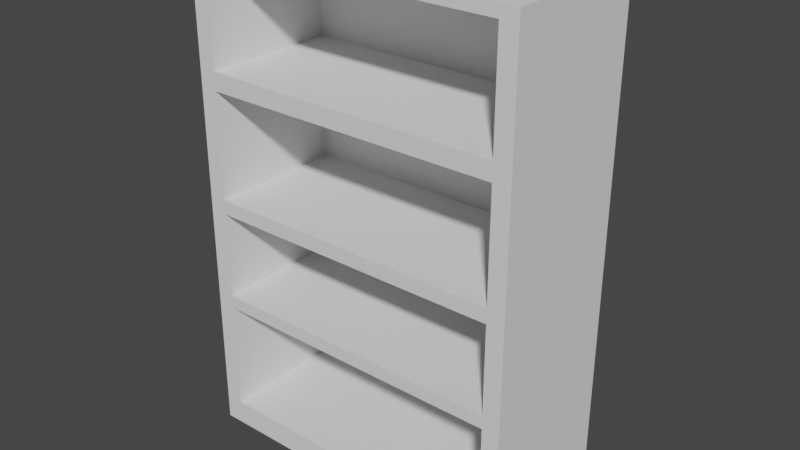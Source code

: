# Source: Bookshelf.blend  (saved by Blender 2.81.16; exported with 4.5.12 LTS)
import bpy
from mathutils import Matrix  # noqa: F401  (used for matrix-valued properties, if any)

bpy.ops.wm.read_factory_settings(use_empty=True)
scene = bpy.context.scene
scene.name = 'Scene'

# ---- collections
col_collection = bpy.data.collections.new('Collection'); scene.collection.children.link(col_collection)

# ---- world
world_world = bpy.data.worlds.new('World'); scene.world = world_world
world_world.use_nodes = True; world_world.node_tree.nodes.clear()
_N = world_world.node_tree.nodes; _L = world_world.node_tree.links
n0 = _N.new('ShaderNodeOutputWorld'); n0.name = 'World Output'; n0.location = (300, 300)
n1 = _N.new('ShaderNodeBackground'); n1.name = 'Background'; n1.location = (10, 300)
n1.inputs[0].default_value = (0.05088, 0.05088, 0.05088, 1.0)
_L.new(n1.outputs[0], n0.inputs[0])
n0.is_active_output = True
world_world.color = (0.05088, 0.05088, 0.05088)
world_world.use_sun_shadow = False
world_world.sun_shadow_jitter_overblur = 0.0

# ---- meshes
me_plane = bpy.data.meshes.new('Plane')
me_plane.from_pydata([(2.23, 1.0, 0.2472), (2.0, -1.0, 0.2472), (2.23, -1.0, 0.2472), (2.0, 1.0, 0.2472), (0.0, -1.0, 0.2472), (0.0, 1.0, 0.2472), (2.23, 1.0, -0.08424), (2.0, -1.0, -0.08424), (2.23, -1.0, -0.08424), (2.0, 1.0, -0.08424), (0.0, -1.0, -0.08424), (0.0, 1.0, -0.08424), (2.0, 0.8323, 0.2472), (2.23, 0.8323, 0.2472), (0.0, 0.8323, 0.2472), (2.0, 0.8323, -0.08424), (2.23, 0.8323, -0.08424), (0.0, 0.8323, -0.08424), (2.23, 1.0, 6.363), (2.0, -1.0, 6.363), (2.23, -1.0, 6.363), (2.0, 1.0, 6.363), (0.0, 1.0, 6.363), (2.0, 0.8323, 6.363), (2.23, 0.8323, 6.363), (0.0, 0.8323, 6.363), (2.23, 1.0, 6.512), (2.0, -1.0, 6.512), (2.23, -1.0, 6.512), (2.0, 1.0, 6.512), (0.0, 1.0, 6.512), (2.0, 0.8323, 6.512), (2.23, 0.8323, 6.512), (0.0, 0.8323, 6.512), (0.0, -1.0, 6.363), (0.0, -1.0, 6.512), (0.0, 1.0, 1.748), (2.0, -1.0, 1.748), (2.0, 1.0, 1.748), (2.23, 0.8323, 1.748), (2.23, 1.0, 1.748), (2.23, -1.0, 1.748), (0.0, 0.8323, 1.748), (2.0, 0.8323, 1.748), (2.0, -1.0, 1.928), (2.0, 1.0, 1.928), (2.23, 0.8323, 1.928), (2.23, -1.0, 1.928), (0.0, 0.8323, 1.928), (0.0, 1.0, 1.928), (2.23, 1.0, 1.928), (2.0, 0.8323, 1.928), (2.0, -1.0, 3.101), (2.0, 1.0, 3.101), (2.23, 0.8323, 3.101), (2.23, -1.0, 3.101), (0.0, 0.8323, 3.101), (0.0, 1.0, 3.101), (2.23, 1.0, 3.101), (2.0, 0.8323, 3.101), (2.0, -1.0, 3.297), (2.0, 1.0, 3.297), (2.23, 0.8323, 3.297), (2.23, -1.0, 3.297), (0.0, 0.8323, 3.297), (0.0, 1.0, 3.297), (2.23, 1.0, 3.297), (2.0, 0.8323, 3.297), (2.0, -1.0, 4.724), (2.0, 1.0, 4.724), (2.23, 0.8323, 4.724), (2.23, -1.0, 4.724), (0.0, 0.8323, 4.724), (0.0, 1.0, 4.724), (2.23, 1.0, 4.724), (2.0, 0.8323, 4.724), (2.0, -1.0, 4.963), (2.0, 1.0, 4.963), (2.23, 0.8323, 4.963), (2.23, -1.0, 4.963), (0.0, 0.8323, 4.963), (0.0, 1.0, 4.963), (2.23, 1.0, 4.963), (2.0, 0.8323, 4.963), (0.0, -1.0, 1.748), (0.0, -1.0, 1.928), (0.0, -1.0, 3.101), (0.0, -1.0, 3.297), (0.0, -1.0, 4.724), (0.0, -1.0, 4.963)], [], [(78, 24, 20, 79), (82, 18, 24, 78), (17, 11, 9, 15), (15, 16, 8, 7), (3, 9, 11, 5), (13, 16, 6, 0), (4, 10, 7, 1), (1, 7, 8, 2), (0, 6, 9, 3), (2, 8, 16, 13), (9, 6, 16, 15), (10, 17, 15, 7), (81, 22, 21, 77), (4, 1, 12, 14), (18, 26, 32, 24), (22, 30, 29, 21), (23, 19, 34, 25), (83, 23, 25, 80), (79, 20, 19, 76), (77, 21, 18, 82), (76, 19, 23, 83), (33, 31, 29, 30), (31, 27, 28, 32), (29, 31, 32, 26), (21, 29, 26, 18), (27, 35, 34, 19), (24, 32, 28, 20), (20, 28, 27, 19), (27, 31, 33, 35), (1, 37, 43, 12), (3, 38, 40, 0), (2, 41, 37, 1), (12, 43, 42, 14), (5, 36, 38, 3), (0, 40, 39, 13), (13, 39, 41, 2), (38, 45, 50, 40), (41, 47, 44, 37), (36, 49, 45, 38), (40, 50, 46, 39), (39, 46, 47, 41), (44, 52, 59, 51), (45, 53, 58, 50), (47, 55, 52, 44), (51, 59, 56, 48), (49, 57, 53, 45), (50, 58, 54, 46), (46, 54, 55, 47), (53, 61, 66, 58), (55, 63, 60, 52), (44, 85, 84, 37), (57, 65, 61, 53), (58, 66, 62, 54), (54, 62, 63, 55), (60, 68, 75, 67), (61, 69, 74, 66), (63, 71, 68, 60), (67, 75, 72, 64), (65, 73, 69, 61), (66, 74, 70, 62), (62, 70, 71, 63), (60, 87, 86, 52), (69, 77, 82, 74), (71, 79, 76, 68), (76, 89, 88, 68), (73, 81, 77, 69), (74, 82, 78, 70), (70, 78, 79, 71), (68, 88, 72, 75), (76, 83, 80, 89), (44, 51, 48, 85), (60, 67, 64, 87), (52, 86, 56, 59), (37, 84, 42, 43)])
_uv = me_plane.uv_layers.new(name='UVMap')
_uv.uv.foreach_set('vector', [1.0, 0.9161, 1.0, 0.9161, 1.0, 0.0, 1.0, 0.0, 1.0, 1.0, 1.0, 1.0, 1.0, 0.9161, 1.0, 0.9161, 0.5, 0.9161, 0.5, 1.0, 1.0, 1.0, 1.0, 0.9161, 1.0, 0.9161, 1.0, 0.9161, 1.0, 0.0, 1.0, 0.0, 1.0, 1.0, 1.0, 1.0, 0.5, 1.0, 0.5, 1.0, 1.0, 0.9161, 1.0, 0.9161, 1.0, 1.0, 1.0, 1.0, 0.5, 0.0, 0.5, 0.0, 1.0, 0.0, 1.0, 0.0, 1.0, 0.0, 1.0, 0.0, 1.0, 0.0, 1.0, 0.0, 1.0, 1.0, 1.0, 1.0, 1.0, 1.0, 1.0, 1.0, 1.0, 0.0, 1.0, 0.0, 1.0, 0.9161, 1.0, 0.9161, 1.0, 1.0, 1.0, 1.0, 1.0, 0.9161, 1.0, 0.9161, 0.5, 0.0, 0.5, 0.9161, 1.0, 0.9161, 1.0, 0.0, 0.5, 1.0, 0.5, 1.0, 1.0, 1.0, 1.0, 1.0, 0.5, 0.0, 1.0, 0.0, 1.0, 0.9161, 0.5, 0.9161, 1.0, 1.0, 1.0, 1.0, 1.0, 0.9161, 1.0, 0.9161, 0.5, 1.0, 0.5, 1.0, 1.0, 1.0, 1.0, 1.0, 1.0, 0.9161, 1.0, 0.0, 1.0, 0.0, 0.5, 0.9161, 1.0, 0.9161, 1.0, 0.9161, 0.5, 0.9161, 0.5, 0.9161, 1.0, 0.0, 1.0, 0.0, 1.0, 0.0, 1.0, 0.0, 1.0, 1.0, 1.0, 1.0, 1.0, 1.0, 1.0, 1.0, 1.0, 0.0, 1.0, 0.0, 1.0, 0.9161, 1.0, 0.9161, 0.5, 0.9161, 1.0, 0.9161, 1.0, 1.0, 0.5, 1.0, 1.0, 0.9161, 1.0, 0.0, 1.0, 0.0, 1.0, 0.9161, 1.0, 1.0, 1.0, 0.9161, 1.0, 0.9161, 1.0, 1.0, 1.0, 1.0, 1.0, 1.0, 1.0, 1.0, 1.0, 1.0, 1.0, 0.0, 1.0, 0.0, 1.0, 0.0, 1.0, 0.0, 1.0, 0.9161, 1.0, 0.9161, 1.0, 0.0, 1.0, 0.0, 1.0, 0.0, 1.0, 0.0, 1.0, 0.0, 1.0, 0.0, 1.0, 0.0, 1.0, 0.9161, 0.5, 0.9161, 1.0, 0.0, 1.0, 0.0, 1.0, 0.0, 1.0, 0.9161, 1.0, 0.9161, 1.0, 1.0, 1.0, 1.0, 1.0, 1.0, 1.0, 1.0, 1.0, 0.0, 1.0, 0.0, 1.0, 0.0, 1.0, 0.0, 1.0, 0.9161, 1.0, 0.9161, 0.5, 0.9161, 0.5, 0.9161, 0.5, 1.0, 0.5, 1.0, 1.0, 1.0, 1.0, 1.0, 1.0, 1.0, 1.0, 1.0, 1.0, 0.9161, 1.0, 0.9161, 1.0, 0.9161, 1.0, 0.9161, 1.0, 0.0, 1.0, 0.0, 1.0, 1.0, 1.0, 1.0, 1.0, 1.0, 1.0, 1.0, 1.0, 0.0, 1.0, 0.0, 1.0, 0.0, 1.0, 0.0, 0.5, 1.0, 0.5, 1.0, 1.0, 1.0, 1.0, 1.0, 1.0, 1.0, 1.0, 1.0, 1.0, 0.9161, 1.0, 0.9161, 1.0, 0.9161, 1.0, 0.9161, 1.0, 0.0, 1.0, 0.0, 1.0, 0.0, 1.0, 0.0, 1.0, 0.9161, 1.0, 0.9161, 1.0, 1.0, 1.0, 1.0, 1.0, 1.0, 1.0, 1.0, 1.0, 0.0, 1.0, 0.0, 1.0, 0.0, 1.0, 0.0, 1.0, 0.9161, 1.0, 0.9161, 0.5, 0.9161, 0.5, 0.9161, 0.5, 1.0, 0.5, 1.0, 1.0, 1.0, 1.0, 1.0, 1.0, 1.0, 1.0, 1.0, 1.0, 0.9161, 1.0, 0.9161, 1.0, 0.9161, 1.0, 0.9161, 1.0, 0.0, 1.0, 0.0, 1.0, 1.0, 1.0, 1.0, 1.0, 1.0, 1.0, 1.0, 1.0, 0.0, 1.0, 0.0, 1.0, 0.0, 1.0, 0.0, 1.0, 0.0, 1.0, 0.0, 1.0, 0.0, 1.0, 0.0, 0.5, 1.0, 0.5, 1.0, 1.0, 1.0, 1.0, 1.0, 1.0, 1.0, 1.0, 1.0, 1.0, 0.9161, 1.0, 0.9161, 1.0, 0.9161, 1.0, 0.9161, 1.0, 0.0, 1.0, 0.0, 1.0, 0.0, 1.0, 0.0, 1.0, 0.9161, 1.0, 0.9161, 1.0, 1.0, 1.0, 1.0, 1.0, 1.0, 1.0, 1.0, 1.0, 0.0, 1.0, 0.0, 1.0, 0.0, 1.0, 0.0, 1.0, 0.9161, 1.0, 0.9161, 0.5, 0.9161, 0.5, 0.9161, 0.5, 1.0, 0.5, 1.0, 1.0, 1.0, 1.0, 1.0, 1.0, 1.0, 1.0, 1.0, 1.0, 0.9161, 1.0, 0.9161, 1.0, 0.9161, 1.0, 0.9161, 1.0, 0.0, 1.0, 0.0, 1.0, 0.0, 1.0, 0.0, 1.0, 0.0, 1.0, 0.0, 1.0, 1.0, 1.0, 1.0, 1.0, 1.0, 1.0, 1.0, 1.0, 0.0, 1.0, 0.0, 1.0, 0.0, 1.0, 0.0, 1.0, 0.0, 1.0, 0.0, 1.0, 0.0, 1.0, 0.0, 0.5, 1.0, 0.5, 1.0, 1.0, 1.0, 1.0, 1.0, 1.0, 1.0, 1.0, 1.0, 1.0, 0.9161, 1.0, 0.9161, 1.0, 0.9161, 1.0, 0.9161, 1.0, 0.0, 1.0, 0.0, 1.0, 0.0, 1.0, 0.0, 0.5, 0.9161, 1.0, 0.9161, 1.0, 0.0, 1.0, 0.9161, 0.5, 0.9161, 1.0, 0.0, 1.0, 0.0, 1.0, 0.9161, 0.5, 0.9161, 1.0, 0.0, 1.0, 0.0, 1.0, 0.9161, 0.5, 0.9161, 1.0, 0.0, 1.0, 0.0, 1.0, 0.0, 0.5, 0.9161, 1.0, 0.9161, 1.0, 0.0, 1.0, 0.0, 0.5, 0.9161, 1.0, 0.9161])
me_plane.use_remesh_fix_poles = True
me_plane.use_remesh_preserve_attributes = False
me_plane.use_mirror_vertex_groups = False
me_plane.update()

# ---- objects
ob_plane = bpy.data.objects.new('Plane', me_plane)

# ---- transforms, parenting, visibility, modifiers, constraints
ob_plane.location = (0.0, 0.0, 0.0)
ob_plane.lineart.crease_threshold = 0.0
_m = ob_plane.modifiers.new('Mirror', 'MIRROR')
_m.use_clip = True

# ---- collection membership
col_collection.objects.link(ob_plane)

# ---- scene / render settings (as saved in the file)
scene.frame_start = 1; scene.frame_end = 250; scene.frame_set(1)
scene.render.engine = 'BLENDER_EEVEE_NEXT'
scene.cycles.use_denoising = False
scene.cycles.samples = 128
scene.cycles.sampling_pattern = 'TABULATED_SOBOL'
scene.cycles.use_adaptive_sampling = False
scene.cycles.use_light_tree = False
scene.view_settings.view_transform = 'Filmic'
bpy.context.view_layer.update()

# ---- added for rendering (the .blend has no active camera and no usable light): camera, sun
cam_auto = bpy.data.cameras.new('AutoCamera')
cam_auto.lens = 50.0
cam_auto.sensor_width = 36.0
cam_auto.clip_end = 1000.0
ob_auto_camera = bpy.data.objects.new('AutoCamera', cam_auto)
scene.collection.objects.link(ob_auto_camera)
ob_auto_camera.location = (7.59625, -9.1155, 9.29095)
ob_auto_camera.rotation_euler = (1.09748, -7.21219e-08, 0.694738)
scene.camera = ob_auto_camera
light_auto_sun = bpy.data.lights.new('AutoSun', 'SUN')
light_auto_sun.energy = 3.0
light_auto_sun.angle = 0.0523599
ob_auto_sun = bpy.data.objects.new('AutoSun', light_auto_sun)
scene.collection.objects.link(ob_auto_sun)
ob_auto_sun.rotation_euler = (0.872665, 0.174533, 0.523599)
bpy.context.view_layer.update()

